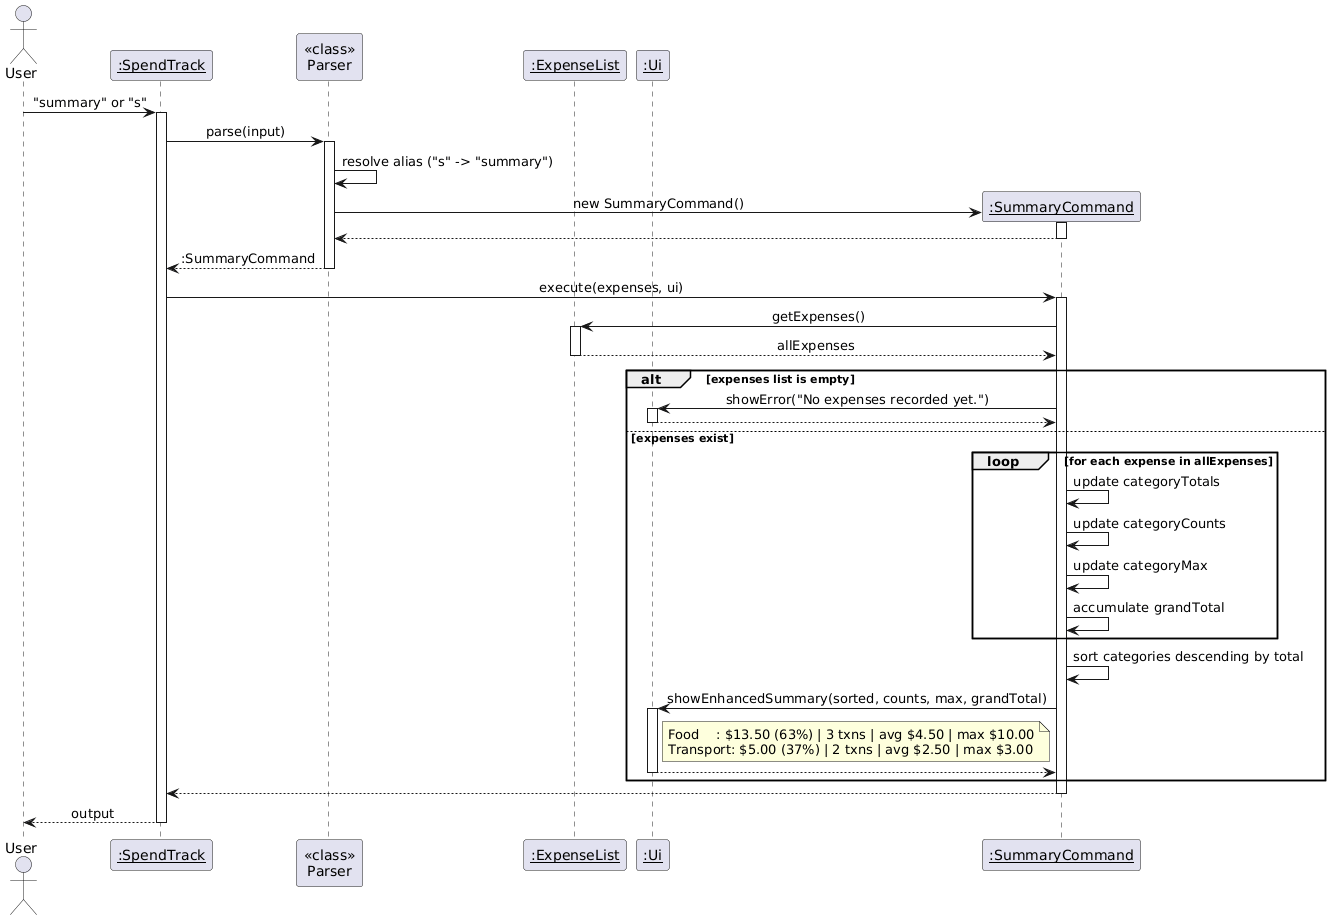

The diagram above was rendered by PlantUML. Its source (embedded in the PNG):
@startuml
!define BGCOLOR white
skinparam backgroundColor BGCOLOR
skinparam sequenceMessageAlign center

actor User
participant "<u>:SpendTrack</u>" as ST
participant "<<class>>\nParser" as P
participant "<u>:ExpenseList</u>" as EL
participant "<u>:Ui</u>" as UI

User -> ST : "summary" or "s"
activate ST

ST -> P : parse(input)
activate P
P -> P : resolve alias ("s" -> "summary")
create "<u>:SummaryCommand</u>" as SC
P -> SC : new SummaryCommand()
activate SC
SC --> P
deactivate SC
P --> ST : :SummaryCommand
deactivate P

ST -> SC : execute(expenses, ui)
activate SC

SC -> EL : getExpenses()
activate EL
EL --> SC : allExpenses
deactivate EL

alt expenses list is empty
    SC -> UI : showError("No expenses recorded yet.")
    activate UI
    UI --> SC
    deactivate UI
else expenses exist
    loop for each expense in allExpenses
        SC -> SC : update categoryTotals
        SC -> SC : update categoryCounts
        SC -> SC : update categoryMax
        SC -> SC : accumulate grandTotal
    end
    SC -> SC : sort categories descending by total
    SC -> UI : showEnhancedSummary(sorted, counts, max, grandTotal)
    activate UI
    note right of UI
      Food    : $13.50 (63%) | 3 txns | avg $4.50 | max $10.00
      Transport: $5.00 (37%) | 2 txns | avg $2.50 | max $3.00
    end note
    UI --> SC
    deactivate UI
end

SC --> ST
deactivate SC
ST --> User : output
deactivate ST
@enduml